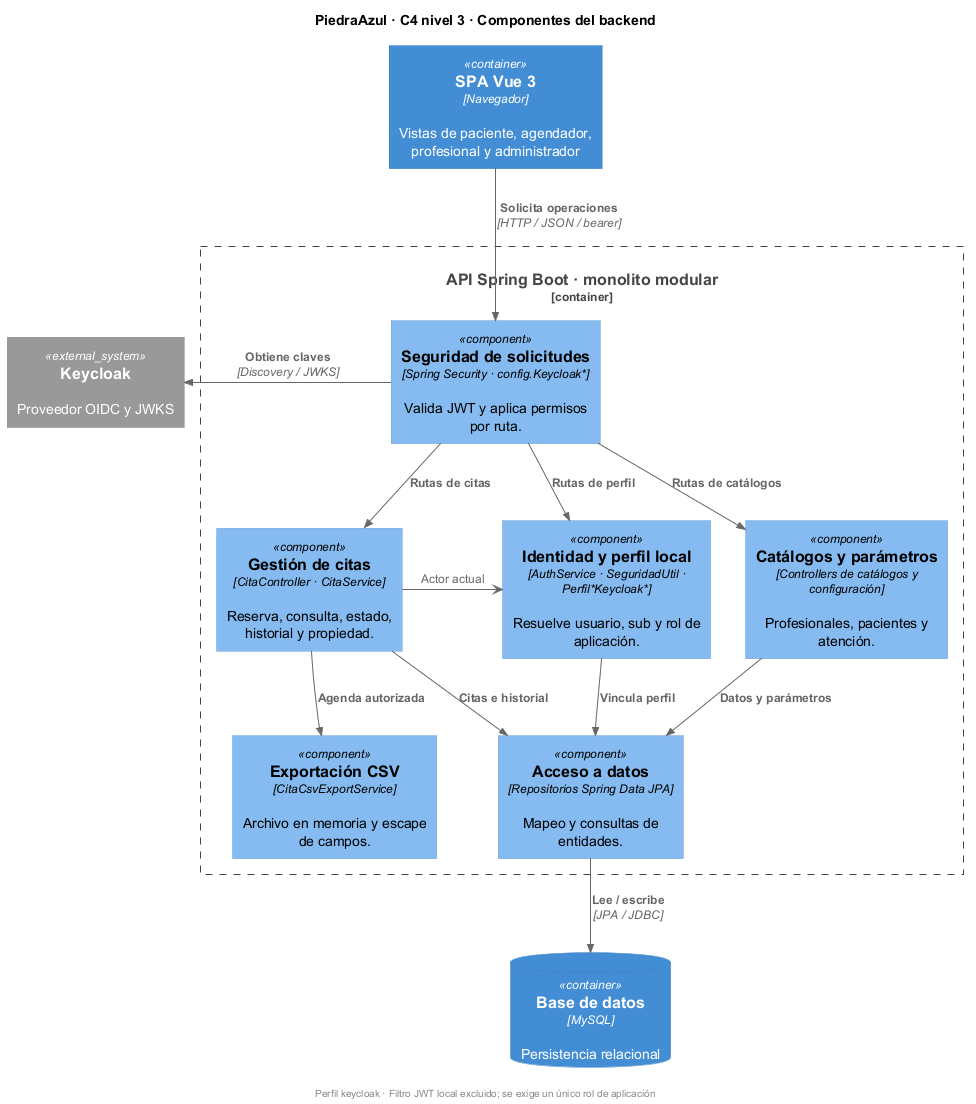

The diagram above was rendered by PlantUML. Its source (embedded in the PNG):
@startuml
!include <C4/C4_Component>
LAYOUT_TOP_DOWN()
title PiedraAzul · C4 nivel 3 · Componentes del backend
Container(spa, "SPA Vue 3", "Navegador", "Vistas de paciente, agendador, profesional y administrador")
System_Ext(kc, "Keycloak", "Proveedor OIDC y JWKS")
ContainerDb(db, "Base de datos", "MySQL", "Persistencia relacional")
Container_Boundary(back, "API Spring Boot · monolito modular") {
  Component(seg, "Seguridad de solicitudes", "Spring Security · config.Keycloak*", "Valida JWT y aplica permisos por ruta.")
  Component(perfil, "Identidad y perfil local", "AuthService · SeguridadUtil · Perfil*Keycloak*", "Resuelve usuario, sub y rol de aplicación.")
  Component(citas, "Gestión de citas", "CitaController · CitaService", "Reserva, consulta, estado, historial y propiedad.")
  Component(csv, "Exportación CSV", "CitaCsvExportService", "Archivo en memoria y escape de campos.")
  Component(catalogo, "Catálogos y parámetros", "Controllers de catálogos y configuración", "Profesionales, pacientes y atención.")
  Component(repos, "Acceso a datos", "Repositorios Spring Data JPA", "Mapeo y consultas de entidades.")
}
Rel(spa, seg, "Solicita operaciones", "HTTP / JSON / bearer")
Rel_L(seg, kc, "Obtiene claves", "Discovery / JWKS")
Rel_R(seg, perfil, "Rutas de perfil")
Rel_D(seg, citas, "Rutas de citas")
Rel(seg, catalogo, "Rutas de catálogos")
citas -[norank]-> perfil : Actor actual
Rel_D(citas, csv, "Agenda autorizada")
Rel(citas, repos, "Citas e historial")
Rel(perfil, repos, "Vincula perfil")
Rel_R(catalogo, repos, "Datos y parámetros")
Rel_D(repos, db, "Lee / escribe", "JPA / JDBC")
Lay_R(catalogo, citas)
Lay_R(citas, perfil)
Lay_R(csv, repos)
footer Perfil keycloak · Filtro JWT local excluido; se exige un único rol de aplicación
@enduml